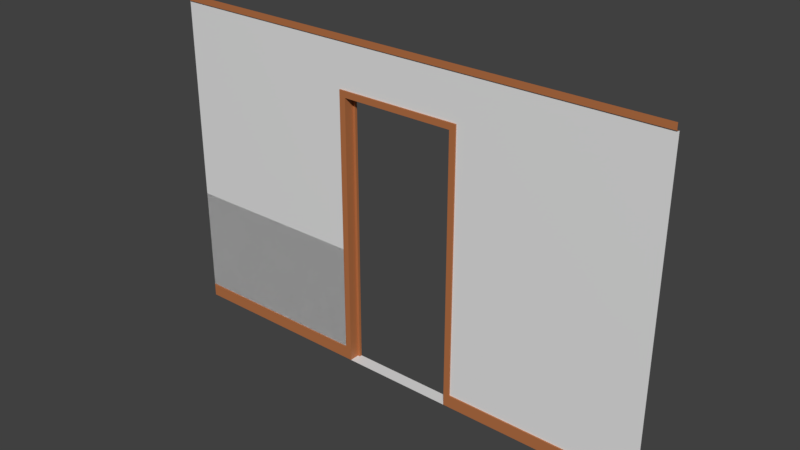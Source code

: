 # Source: wall1_door1_no_door.blend  (saved by Blender 2.80.75; exported with 4.5.12 LTS)
import bpy
from mathutils import Matrix  # noqa: F401  (used for matrix-valued properties, if any)

bpy.ops.wm.read_factory_settings(use_empty=True)
scene = bpy.context.scene
scene.name = 'Scene'

# ---- collections
col_collection_1 = bpy.data.collections.new('Collection 1'); scene.collection.children.link(col_collection_1)

# ---- materials (node trees are filled in below, after node groups)
mat_material = bpy.data.materials.new('Material')
mat_material.alpha_threshold = 0.0
mat_material.roughness = 0.5
mat_material.line_color = (0.0, 0.0, 0.0, 1.0)
mat_wall = bpy.data.materials.new('wall')
mat_wall_skirt = bpy.data.materials.new('wall_skirt')
mat_glass = bpy.data.materials.new('glass')
mat_door = bpy.data.materials.new('door')
mat_knob = bpy.data.materials.new('knob')
mat_floor = bpy.data.materials.new('floor')

# ---- material node trees
mat_wall.use_nodes = True; mat_wall.node_tree.nodes.clear()
_N = mat_wall.node_tree.nodes; _L = mat_wall.node_tree.links
n0 = _N.new('ShaderNodeOutputMaterial'); n0.name = 'Material Output'; n0.location = (300, 300)
n1 = _N.new('ShaderNodeBsdfPrincipled'); n1.name = 'Principled BSDF'; n1.location = (10, 300)
n1.distribution = 'GGX'
n1.subsurface_method = 'BURLEY'
n1.inputs[3].default_value = 1.45
n1.inputs[27].default_value = (0.0, 0.0, 0.0, 1.0)
n1.inputs[28].default_value = 1.0
_L.new(n1.outputs[0], n0.inputs[0])
n0.is_active_output = True
mat_wall_skirt.use_nodes = True; mat_wall_skirt.node_tree.nodes.clear()
_N = mat_wall_skirt.node_tree.nodes; _L = mat_wall_skirt.node_tree.links
n0 = _N.new('ShaderNodeOutputMaterial'); n0.name = 'Material Output'; n0.location = (300, 300)
n1 = _N.new('ShaderNodeBsdfPrincipled'); n1.name = 'Principled BSDF'; n1.location = (10, 300)
n1.distribution = 'GGX'
n1.subsurface_method = 'BURLEY'
n1.inputs[0].default_value = (0.4721, 0.1638, 0.05627, 1.0)
n1.inputs[3].default_value = 1.45
n1.inputs[27].default_value = (0.0, 0.0, 0.0, 1.0)
n1.inputs[28].default_value = 1.0
_L.new(n1.outputs[0], n0.inputs[0])
n0.is_active_output = True
mat_glass.use_nodes = True; mat_glass.node_tree.nodes.clear()
_N = mat_glass.node_tree.nodes; _L = mat_glass.node_tree.links
n0 = _N.new('ShaderNodeOutputMaterial'); n0.name = 'Material Output'; n0.location = (300, 300)
n1 = _N.new('ShaderNodeBsdfGlass'); n1.name = 'Glass BSDF'; n1.location = (10, 300)
n1.distribution = 'BECKMANN'
n1.inputs[1].default_value = 0.5
n1.inputs[2].default_value = 1.45
_L.new(n1.outputs[0], n0.inputs[0])
n0.is_active_output = True
mat_door.use_nodes = True; mat_door.node_tree.nodes.clear()
_N = mat_door.node_tree.nodes; _L = mat_door.node_tree.links
n0 = _N.new('ShaderNodeOutputMaterial'); n0.name = 'Material Output'; n0.location = (300, 300)
n1 = _N.new('ShaderNodeBsdfPrincipled'); n1.name = 'Principled BSDF'; n1.location = (10, 300)
n1.distribution = 'GGX'
n1.subsurface_method = 'BURLEY'
n1.inputs[0].default_value = (0.1706, 0.09074, 0.04621, 1.0)
n1.inputs[3].default_value = 1.45
n1.inputs[27].default_value = (0.0, 0.0, 0.0, 1.0)
n1.inputs[28].default_value = 1.0
_L.new(n1.outputs[0], n0.inputs[0])
n0.is_active_output = True
mat_knob.use_nodes = True; mat_knob.node_tree.nodes.clear()
_N = mat_knob.node_tree.nodes; _L = mat_knob.node_tree.links
n0 = _N.new('ShaderNodeOutputMaterial'); n0.name = 'Material Output'; n0.location = (300, 300)
n1 = _N.new('ShaderNodeBsdfPrincipled'); n1.name = 'Principled BSDF'; n1.location = (10, 300)
n1.distribution = 'GGX'
n1.subsurface_method = 'BURLEY'
n1.inputs[0].default_value = (0.8, 0.5709, 0.2295, 1.0)
n1.inputs[3].default_value = 1.45
n1.inputs[27].default_value = (0.0, 0.0, 0.0, 1.0)
n1.inputs[28].default_value = 1.0
_L.new(n1.outputs[0], n0.inputs[0])
n0.is_active_output = True
mat_floor.use_nodes = True; mat_floor.node_tree.nodes.clear()
_N = mat_floor.node_tree.nodes; _L = mat_floor.node_tree.links
n0 = _N.new('ShaderNodeOutputMaterial'); n0.name = 'Material Output'; n0.location = (300, 300)
n1 = _N.new('ShaderNodeBsdfPrincipled'); n1.name = 'Principled BSDF'; n1.location = (10, 300)
n1.distribution = 'GGX'
n1.subsurface_method = 'BURLEY'
n1.inputs[3].default_value = 1.45
n1.inputs[27].default_value = (0.0, 0.0, 0.0, 1.0)
n1.inputs[28].default_value = 1.0
_L.new(n1.outputs[0], n0.inputs[0])
n0.is_active_output = True

# ---- world
world_world = bpy.data.worlds.new('World'); scene.world = world_world
world_world.color = (0.05088, 0.05088, 0.05088)
world_world.use_sun_shadow = False
world_world.sun_shadow_jitter_overblur = 0.0

# ---- meshes
me_cube = bpy.data.meshes.new('Cube')
me_cube.from_pydata([(-0.5, -5.96e-07, 1.25), (-0.5, 0.0, -1.3), (-2.0, 1.192e-07, -1.3), (-2.0, 2.98e-07, -1.2), (-0.5, 0.009999, 1.25), (-2.01, 0.01, 1.25), (-0.4, -5.96e-07, 1.25), (-2.0, 2.98e-07, 1.25), (-0.4, -5.96e-07, 1.3), (-2.0, 2.98e-07, 1.3), (-0.5, 0.009999, 0.9), (-2.01, 0.01, 0.9), (-0.5, 0.009999, -1.2), (-2.01, 0.01, -1.2), (0.5, -5.96e-07, 1.25), (0.5, 0.0, -1.3), (0.5, 0.009999, 1.25), (0.4, -5.96e-07, 1.25), (0.4, -5.96e-07, 1.3), (0.5, 0.009999, 0.9), (0.5, 0.009999, -1.2), (2.0, -5.96e-07, 1.25), (2.0, 0.0, -1.3), (2.0, -5.96e-07, -1.2), (2.01, 0.009999, 1.25), (2.0, -5.96e-07, 1.3), (2.01, 0.009999, 0.9), (2.01, 0.009999, -1.2), (-0.45, -6.063e-07, -1.2), (-0.45, -6.063e-07, 0.85), (0.45, -6.063e-07, -1.2), (0.45, -6.063e-07, 0.85), (-0.5, -6.063e-07, -1.2), (-0.5, -6.063e-07, 0.9), (0.5, -6.063e-07, -1.2), (0.5, -6.063e-07, 0.9), (-0.43, 0.08, -1.2), (-0.43, 0.08, 0.83), (0.43, 0.08, -1.2), (0.43, 0.08, 0.83), (-0.45, 0.08, -1.2), (-0.45, 0.08, 0.85), (0.45, 0.08, -1.2), (0.45, 0.08, 0.85), (-0.43, 0.1, -1.2), (-0.43, 0.1, 0.83), (0.43, 0.1, -1.2), (0.43, 0.1, 0.83), (-0.45, -6.063e-07, -1.3), (-0.43, 0.08, -1.3), (-0.45, 0.08, -1.3), (-0.43, 0.1, -1.3), (0.45, -6.063e-07, -1.3), (0.43, 0.08, -1.3), (0.45, 0.08, -1.3), (0.43, 0.1, -1.3)], [], [(1, 32, 3, 2), (3, 32, 12, 13), (5, 4, 0, 7), (7, 6, 8, 9), (11, 10, 4, 5), (13, 12, 10, 11), (8, 6, 17, 18), (4, 10, 19, 16), (0, 4, 16, 14), (18, 17, 21, 25), (16, 19, 26, 24), (34, 15, 22, 23), (19, 20, 27, 26), (14, 16, 24, 21), (20, 34, 23, 27), (31, 29, 41, 43), (10, 12, 32, 33), (20, 19, 35, 34), (19, 10, 33, 35), (28, 29, 33, 32), (31, 30, 34, 35), (29, 31, 35, 33), (38, 39, 47, 46), (29, 28, 40, 41), (40, 28, 48, 50), (30, 31, 43, 42), (36, 37, 41, 40), (39, 38, 42, 43), (37, 39, 43, 41), (36, 40, 50, 49), (39, 37, 45, 47), (37, 36, 44, 45), (44, 36, 49, 51), (28, 32, 1, 48), (38, 46, 55, 53), (42, 38, 53, 54), (30, 42, 54, 52), (30, 52, 15, 34), (22, 15, 52), (50, 48, 52, 54), (49, 53, 55, 51)])
me_cube.polygons.foreach_set('material_index', [2, 2, 2, 2, 1, 1, 2, 1, 2, 2, 1, 2, 1, 2, 2, 2, 2, 2, 2, 2, 2, 2, 2, 2, 2, 2, 2, 2, 2, 2, 2, 2, 2, 2, 2, 2, 2, 2, 2, 6, 6])
_uv = me_cube.uv_layers.new(name='UVMap')
_uv.uv.foreach_set('vector', [0.8159, 0.2725, 0.7984, 0.2725, 0.7984, 0.0, 0.8159, 4.331e-08, 0.4665, 0.7284, 0.4665, 1.0, 0.4647, 1.0, 0.4647, 0.7266, 0.9983, 0.0, 0.9983, 0.2521, 0.9965, 0.252, 0.9965, 0.001543, 0.9739, 0.7266, 0.9739, 0.436, 0.9826, 0.436, 0.9826, 0.7266, 0.3685, 0.7302, 0.3685, 0.4559, 0.4299, 0.4559, 0.4299, 0.7302, 3.347e-07, 0.7302, 2.092e-07, 0.4559, 0.3685, 0.4559, 0.3685, 0.7302, 0.9826, 0.436, 0.9739, 0.436, 0.9739, 0.2906, 0.9826, 0.2906, 0.4299, 0.4559, 0.3685, 0.4559, 0.3685, 0.2743, 0.4299, 0.2743, 0.9965, 0.252, 0.9983, 0.2521, 0.9983, 0.4191, 0.9965, 0.419, 0.9826, 0.2906, 0.9739, 0.2906, 0.9739, 0.0, 0.9826, 0.0, 0.4299, 0.2743, 0.3685, 0.2743, 0.3685, 4.331e-08, 0.4299, 0.0, 0.7984, 0.4541, 0.8159, 0.4541, 0.8159, 0.7266, 0.7984, 0.7266, 0.3685, 0.2743, 1.255e-07, 0.2743, 0.0, 1.732e-07, 0.3685, 4.331e-08, 0.9965, 0.419, 0.9983, 0.4191, 0.9983, 0.6713, 0.9965, 0.6695, 0.4682, 1.0, 0.4665, 1.0, 0.4665, 0.7284, 0.4682, 0.7266, 0.4577, 0.7276, 0.4577, 0.8779, 0.4439, 0.8769, 0.4439, 0.7266, 1.0, 1.741e-05, 1.0, 0.3806, 0.9983, 0.3806, 0.9983, 0.0, 0.9965, 0.9949, 0.9965, 0.6716, 0.9982, 0.6713, 0.9982, 0.9945, 0.4682, 0.9077, 0.4682, 0.7266, 0.47, 0.7266, 0.47, 0.9077, 0.7984, 0.2816, 0.4387, 0.2816, 0.4299, 0.2725, 0.7984, 0.2725, 0.4387, 0.445, 0.7984, 0.445, 0.7984, 0.4541, 0.4299, 0.4541, 0.4387, 0.2816, 0.4387, 0.445, 0.4299, 0.4541, 0.4299, 0.2725, 0.9703, 0.4087, 0.9703, 0.7766, 0.9668, 0.7766, 0.9668, 0.4087, 0.9826, 0.7237, 0.9826, 0.4081, 0.9956, 0.4052, 0.9956, 0.7207, 0.9956, 0.4052, 0.9826, 0.4081, 0.9826, 0.3927, 0.9956, 0.3898, 0.9826, 0.3715, 0.9826, 0.0, 0.9965, 0.0001393, 0.9965, 0.3717, 0.9704, 0.3724, 0.9704, 0.003633, 0.9739, 0.0, 0.9739, 0.3724, 0.8194, 0.003633, 0.8194, 0.3724, 0.8159, 0.3724, 0.8159, 5.414e-08, 0.9704, 0.003633, 0.8194, 0.003633, 0.8159, 5.414e-08, 0.9739, 0.0, 0.9704, 0.3724, 0.9739, 0.3724, 0.9739, 0.3905, 0.9704, 0.3905, 0.4647, 0.7268, 0.4647, 0.8704, 0.4613, 0.8702, 0.4613, 0.7266, 0.9736, 0.3905, 0.9736, 0.703, 0.9703, 0.7038, 0.9703, 0.3913, 0.9703, 0.7038, 0.9736, 0.703, 0.9736, 0.7184, 0.9703, 0.7192, 0.7984, 0.2816, 0.7984, 0.2725, 0.8159, 0.2725, 0.8159, 0.2816, 0.9703, 0.4087, 0.9668, 0.4087, 0.9668, 0.3905, 0.9703, 0.3906, 0.8159, 0.3724, 0.8194, 0.3724, 0.8194, 0.3905, 0.8159, 0.3905, 0.9826, 0.3715, 0.9965, 0.3717, 0.9965, 0.3898, 0.9826, 0.3896, 0.7984, 0.445, 0.8159, 0.445, 0.8159, 0.4541, 0.7984, 0.4541, 0.9703, 0.9998, 0.9703, 0.7282, 0.9703, 0.7192, 0.4299, 0.7266, 0.4439, 0.7266, 0.4439, 0.8896, 0.4299, 0.8895, 0.4613, 0.7266, 0.4613, 0.8823, 0.4577, 0.8823, 0.4577, 0.7266])
me_cube.materials.append(mat_material)
me_cube.materials.append(mat_wall)
me_cube.materials.append(mat_wall_skirt)
me_cube.materials.append(mat_glass)
me_cube.materials.append(mat_door)
me_cube.materials.append(mat_knob)
me_cube.materials.append(mat_floor)
me_cube.use_remesh_preserve_volume = False
me_cube.use_remesh_preserve_attributes = False
me_cube.use_mirror_vertex_groups = False
me_cube.update()
me_cube_002 = bpy.data.meshes.new('Cube.002')
me_cube_002.from_pydata([(-0.5, 0.009999, -1.2), (-2.01, 0.01, -1.2), (-0.5, 0.009999, -0.3529), (-2.01, 0.01, -0.3529), (0.5, 0.01, -1.2), (0.5, 0.01, -0.3529), (2.01, 0.01, -1.2), (2.01, 0.01, -0.3529)], [], [(3, 2, 0, 1), (4, 5, 7, 6)])
me_cube_002.polygons.foreach_set('material_index', [1, 1])
_uv = me_cube_002.uv_layers.new(name='UVMap')
_uv.uv.foreach_set('vector', [3.347e-07, 0.7302, 2.092e-07, 0.4559, 0.3685, 0.4559, 0.3685, 0.7302, 0.3685, 0.2743, 1.255e-07, 0.2743, 0.0, 1.732e-07, 0.3685, 4.331e-08])
me_cube_002.materials.append(mat_material)
me_cube_002.materials.append(mat_wall)
me_cube_002.materials.append(mat_wall_skirt)
me_cube_002.materials.append(mat_glass)
me_cube_002.materials.append(mat_door)
me_cube_002.materials.append(mat_knob)
me_cube_002.materials.append(mat_floor)
me_cube_002.use_remesh_preserve_volume = False
me_cube_002.use_remesh_preserve_attributes = False
me_cube_002.use_mirror_vertex_groups = False
me_cube_002.update()

# ---- objects
ob_cube = bpy.data.objects.new('Cube', me_cube)
ob_anchor = bpy.data.objects.new('anchor', me_cube_002)

# ---- transforms, parenting, visibility, modifiers, constraints
ob_cube.location = (-2.682e-07, 4.967e-08, 1.3)
ob_cube.lock_rotations_4d = False
ob_cube.empty_display_type = 'ARROWS'
ob_cube.lineart.crease_threshold = 0.0
ob_anchor.location = (-2.682e-07, 4.967e-08, 1.3)
ob_anchor.lock_rotations_4d = False
ob_anchor.empty_display_type = 'ARROWS'
ob_anchor.lineart.crease_threshold = 0.0

# ---- collection membership
col_collection_1.objects.link(ob_cube)
col_collection_1.objects.link(ob_anchor)

# ---- scene / render settings (as saved in the file)
scene.frame_start = 1; scene.frame_end = 250; scene.frame_set(1)
scene.render.engine = 'CYCLES'
scene.render.resolution_percentage = 50
scene.render.dither_intensity = 0.0
scene.cycles.use_denoising = False
scene.cycles.samples = 128
scene.cycles.sampling_pattern = 'TABULATED_SOBOL'
scene.cycles.use_adaptive_sampling = False
scene.cycles.use_light_tree = False
scene.view_settings.view_transform = 'Standard'
bpy.context.view_layer.update()

# ---- added for rendering (the .blend has no active camera and no usable light): camera, sun
cam_auto = bpy.data.cameras.new('AutoCamera')
cam_auto.lens = 50.0
cam_auto.sensor_width = 36.0
cam_auto.clip_end = 1000.0
ob_auto_camera = bpy.data.objects.new('AutoCamera', cam_auto)
scene.collection.objects.link(ob_auto_camera)
ob_auto_camera.location = (4.4305, -5.2666, 4.8444)
ob_auto_camera.rotation_euler = (1.09748, -7.21219e-08, 0.694738)
scene.camera = ob_auto_camera
light_auto_sun = bpy.data.lights.new('AutoSun', 'SUN')
light_auto_sun.energy = 3.0
light_auto_sun.angle = 0.0523599
ob_auto_sun = bpy.data.objects.new('AutoSun', light_auto_sun)
scene.collection.objects.link(ob_auto_sun)
ob_auto_sun.rotation_euler = (0.872665, 0.174533, 0.523599)
bpy.context.view_layer.update()
